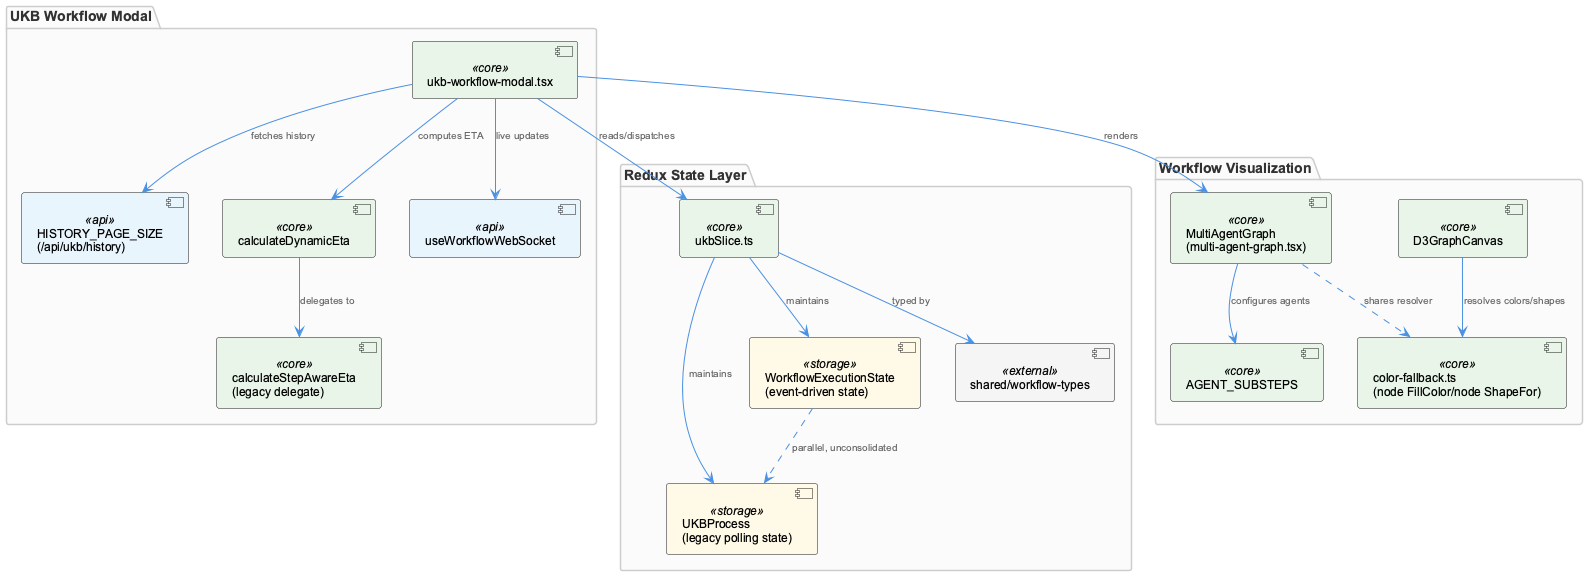

The diagram above was rendered by PlantUML. Its source (embedded in the PNG):
@startuml
!include /Users/Q284340/Agentic/coding/docs/puml/_standard-style.puml

package "UKB Workflow Modal" {
  component "ukb-workflow-modal.tsx" as modal <<core>>
  component "HISTORY_PAGE_SIZE\n(/api/ukb/history)" as pagesize <<api>>
  component "calculateDynamicEta" as eta <<core>>
  component "calculateStepAwareEta\n(legacy delegate)" as etalegacy <<core>>
  component "useWorkflowWebSocket" as ws <<api>>
}

package "Redux State Layer" {
  component "ukbSlice.ts" as slice <<core>>
  component "UKBProcess\n(legacy polling state)" as legacyState <<storage>>
  component "WorkflowExecutionState\n(event-driven state)" as newState <<storage>>
  component "shared/workflow-types" as sharedtypes <<external>>
}

package "Workflow Visualization" {
  component "MultiAgentGraph\n(multi-agent-graph.tsx)" as mag <<core>>
  component "AGENT_SUBSTEPS" as substeps <<core>>
  component "D3GraphCanvas" as d3 <<core>>
  component "color-fallback.ts\n(node FillColor/node ShapeFor)" as colorfb <<core>>
}

modal --> pagesize : "fetches history"
modal --> eta : "computes ETA"
eta --> etalegacy : "delegates to"
modal --> ws : "live updates"
modal --> slice : "reads/dispatches"
modal --> mag : "renders"

slice --> legacyState : "maintains"
slice --> newState : "maintains"
slice --> sharedtypes : "typed by"

mag --> substeps : "configures agents"
d3 --> colorfb : "resolves colors/shapes"
mag ..> colorfb : "shares resolver"

newState ..> legacyState : "parallel, unconsolidated"

@enduml